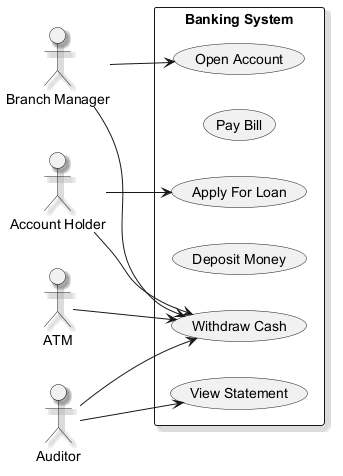

The diagram above was rendered by PlantUML. Its source (embedded in the PNG):
@startuml
skinparam shadowing true
left to right direction
actor "Branch Manager" as BranchManager
actor "Account Holder" as AccountHolder
actor "Auditor" as Auditor
actor "ATM" as ATM
rectangle "Banking System" {
  usecase "Withdraw Cash" as UC_WithdrawCash
  usecase "Pay Bill" as UC_PayBill
  usecase "View Statement" as UC_ViewStatement
  usecase "Deposit Money" as UC_DepositMoney
  usecase "Apply For Loan" as UC_ApplyForLoan
  usecase "Open Account" as UC_OpenAccount
}
BranchManager --> UC_OpenAccount
BranchManager --> UC_WithdrawCash
AccountHolder --> UC_ApplyForLoan
AccountHolder --> UC_WithdrawCash
Auditor --> UC_WithdrawCash
Auditor --> UC_ViewStatement
ATM --> UC_WithdrawCash
@enduml